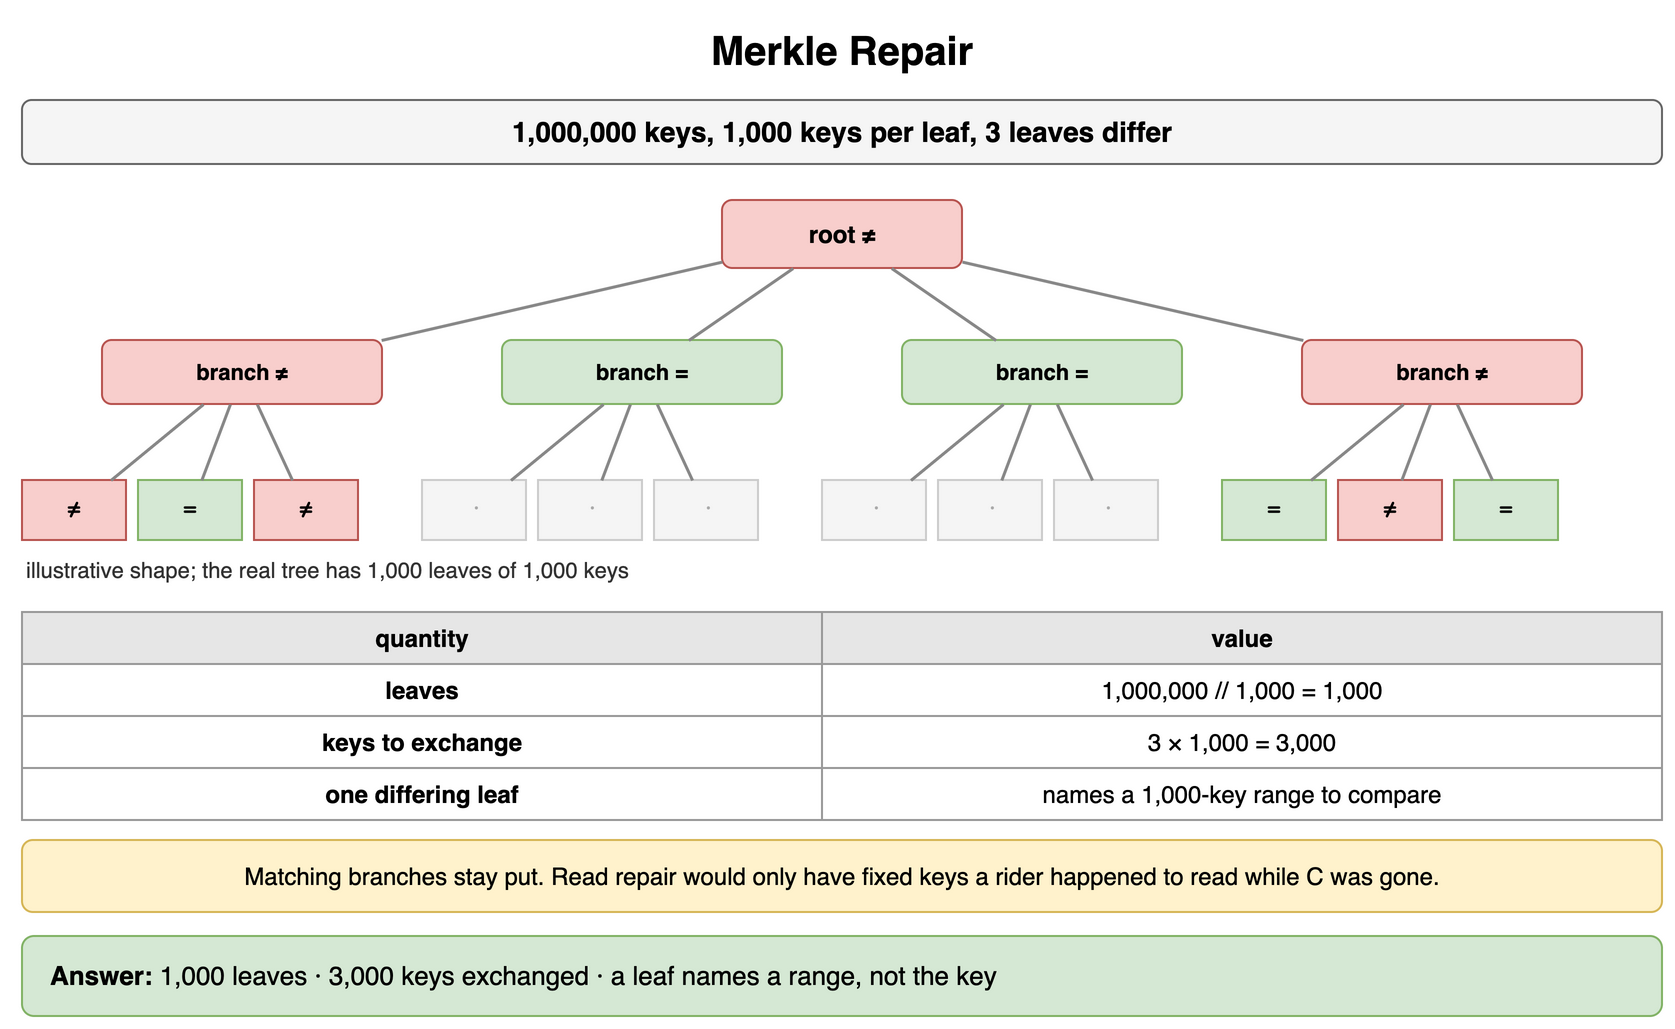

The diagram above was exported from draw.io. Its source (the exported page's mxGraphModel, read from the mxfile embedded in the PNG):
<mxGraphModel dx="900" dy="522" grid="1" gridSize="10" guides="1" tooltips="1" connect="1" arrows="1" fold="1" page="1" pageScale="1" pageWidth="900" pageHeight="522" math="0" shadow="0">
  <root>
    <mxCell id="0" />
    <mxCell id="1" parent="0" />
    <mxCell id="h1" value="Merkle Repair" style="text;html=1;align=center;verticalAlign=middle;whiteSpace=wrap;fontSize=20;fontStyle=1;" vertex="1" parent="1">
      <mxGeometry x="40" y="10" width="820" height="30" as="geometry" />
    </mxCell>
    <mxCell id="h2" value="1,000,000 keys, 1,000 keys per leaf, 3 leaves differ" style="rounded=1;whiteSpace=wrap;html=1;fillColor=#f5f5f5;strokeColor=#666666;fontStyle=1;fontSize=14;" vertex="1" parent="1">
      <mxGeometry x="40" y="50" width="820" height="32" as="geometry" />
    </mxCell>
    <mxCell id="h3" value="root ≠" style="rounded=1;whiteSpace=wrap;html=1;fillColor=#f8cecc;strokeColor=#b85450;fontSize=12;align=center;fontStyle=1;" vertex="1" parent="1">
      <mxGeometry x="390" y="100" width="120" height="34" as="geometry" />
    </mxCell>
    <mxCell id="h4" value="branch ≠" style="rounded=1;whiteSpace=wrap;html=1;fillColor=#f8cecc;strokeColor=#b85450;fontSize=11;align=center;fontStyle=1;" vertex="1" parent="1">
      <mxGeometry x="80" y="170" width="140" height="32" as="geometry" />
    </mxCell>
    <mxCell id="h5" value="" style="endArrow=none;html=1;strokeColor=#888888;strokeWidth=1.5;" edge="1" parent="1" source="h3" target="h4">
      <mxGeometry relative="1" as="geometry" />
    </mxCell>
    <mxCell id="h6" value="branch =" style="rounded=1;whiteSpace=wrap;html=1;fillColor=#d5e8d4;strokeColor=#82b366;fontSize=11;align=center;fontStyle=1;" vertex="1" parent="1">
      <mxGeometry x="280" y="170" width="140" height="32" as="geometry" />
    </mxCell>
    <mxCell id="h7" value="" style="endArrow=none;html=1;strokeColor=#888888;strokeWidth=1.5;" edge="1" parent="1" source="h3" target="h6">
      <mxGeometry relative="1" as="geometry" />
    </mxCell>
    <mxCell id="h8" value="branch =" style="rounded=1;whiteSpace=wrap;html=1;fillColor=#d5e8d4;strokeColor=#82b366;fontSize=11;align=center;fontStyle=1;" vertex="1" parent="1">
      <mxGeometry x="480" y="170" width="140" height="32" as="geometry" />
    </mxCell>
    <mxCell id="h9" value="" style="endArrow=none;html=1;strokeColor=#888888;strokeWidth=1.5;" edge="1" parent="1" source="h3" target="h8">
      <mxGeometry relative="1" as="geometry" />
    </mxCell>
    <mxCell id="h10" value="branch ≠" style="rounded=1;whiteSpace=wrap;html=1;fillColor=#f8cecc;strokeColor=#b85450;fontSize=11;align=center;fontStyle=1;" vertex="1" parent="1">
      <mxGeometry x="680" y="170" width="140" height="32" as="geometry" />
    </mxCell>
    <mxCell id="h11" value="" style="endArrow=none;html=1;strokeColor=#888888;strokeWidth=1.5;" edge="1" parent="1" source="h3" target="h10">
      <mxGeometry relative="1" as="geometry" />
    </mxCell>
    <mxCell id="h12" value="≠" style="rounded=0;whiteSpace=wrap;html=1;fontFamily=Courier New;fontStyle=1;fontSize=13;fillColor=#f8cecc;strokeColor=#b85450;fontSize=11;" vertex="1" parent="1">
      <mxGeometry x="40" y="240" width="52" height="30" as="geometry" />
    </mxCell>
    <mxCell id="h13" value="" style="endArrow=none;html=1;strokeColor=#888888;strokeWidth=1.5;" edge="1" parent="1" source="h4" target="h12">
      <mxGeometry relative="1" as="geometry" />
    </mxCell>
    <mxCell id="h14" value="=" style="rounded=0;whiteSpace=wrap;html=1;fontFamily=Courier New;fontStyle=1;fontSize=13;fillColor=#d5e8d4;strokeColor=#82b366;fontSize=11;" vertex="1" parent="1">
      <mxGeometry x="98" y="240" width="52" height="30" as="geometry" />
    </mxCell>
    <mxCell id="h15" value="" style="endArrow=none;html=1;strokeColor=#888888;strokeWidth=1.5;" edge="1" parent="1" source="h4" target="h14">
      <mxGeometry relative="1" as="geometry" />
    </mxCell>
    <mxCell id="h16" value="≠" style="rounded=0;whiteSpace=wrap;html=1;fontFamily=Courier New;fontStyle=1;fontSize=13;fillColor=#f8cecc;strokeColor=#b85450;fontSize=11;" vertex="1" parent="1">
      <mxGeometry x="156" y="240" width="52" height="30" as="geometry" />
    </mxCell>
    <mxCell id="h17" value="" style="endArrow=none;html=1;strokeColor=#888888;strokeWidth=1.5;" edge="1" parent="1" source="h4" target="h16">
      <mxGeometry relative="1" as="geometry" />
    </mxCell>
    <mxCell id="h18" value="·" style="rounded=0;whiteSpace=wrap;html=1;fontFamily=Courier New;fontStyle=1;fontSize=13;fillColor=#f5f5f5;strokeColor=#cccccc;fontSize=11;fontColor=#aaaaaa;" vertex="1" parent="1">
      <mxGeometry x="240" y="240" width="52" height="30" as="geometry" />
    </mxCell>
    <mxCell id="h19" value="" style="endArrow=none;html=1;strokeColor=#888888;strokeWidth=1.5;" edge="1" parent="1" source="h6" target="h18">
      <mxGeometry relative="1" as="geometry" />
    </mxCell>
    <mxCell id="h20" value="·" style="rounded=0;whiteSpace=wrap;html=1;fontFamily=Courier New;fontStyle=1;fontSize=13;fillColor=#f5f5f5;strokeColor=#cccccc;fontSize=11;fontColor=#aaaaaa;" vertex="1" parent="1">
      <mxGeometry x="298" y="240" width="52" height="30" as="geometry" />
    </mxCell>
    <mxCell id="h21" value="" style="endArrow=none;html=1;strokeColor=#888888;strokeWidth=1.5;" edge="1" parent="1" source="h6" target="h20">
      <mxGeometry relative="1" as="geometry" />
    </mxCell>
    <mxCell id="h22" value="·" style="rounded=0;whiteSpace=wrap;html=1;fontFamily=Courier New;fontStyle=1;fontSize=13;fillColor=#f5f5f5;strokeColor=#cccccc;fontSize=11;fontColor=#aaaaaa;" vertex="1" parent="1">
      <mxGeometry x="356" y="240" width="52" height="30" as="geometry" />
    </mxCell>
    <mxCell id="h23" value="" style="endArrow=none;html=1;strokeColor=#888888;strokeWidth=1.5;" edge="1" parent="1" source="h6" target="h22">
      <mxGeometry relative="1" as="geometry" />
    </mxCell>
    <mxCell id="h24" value="·" style="rounded=0;whiteSpace=wrap;html=1;fontFamily=Courier New;fontStyle=1;fontSize=13;fillColor=#f5f5f5;strokeColor=#cccccc;fontSize=11;fontColor=#aaaaaa;" vertex="1" parent="1">
      <mxGeometry x="440" y="240" width="52" height="30" as="geometry" />
    </mxCell>
    <mxCell id="h25" value="" style="endArrow=none;html=1;strokeColor=#888888;strokeWidth=1.5;" edge="1" parent="1" source="h8" target="h24">
      <mxGeometry relative="1" as="geometry" />
    </mxCell>
    <mxCell id="h26" value="·" style="rounded=0;whiteSpace=wrap;html=1;fontFamily=Courier New;fontStyle=1;fontSize=13;fillColor=#f5f5f5;strokeColor=#cccccc;fontSize=11;fontColor=#aaaaaa;" vertex="1" parent="1">
      <mxGeometry x="498" y="240" width="52" height="30" as="geometry" />
    </mxCell>
    <mxCell id="h27" value="" style="endArrow=none;html=1;strokeColor=#888888;strokeWidth=1.5;" edge="1" parent="1" source="h8" target="h26">
      <mxGeometry relative="1" as="geometry" />
    </mxCell>
    <mxCell id="h28" value="·" style="rounded=0;whiteSpace=wrap;html=1;fontFamily=Courier New;fontStyle=1;fontSize=13;fillColor=#f5f5f5;strokeColor=#cccccc;fontSize=11;fontColor=#aaaaaa;" vertex="1" parent="1">
      <mxGeometry x="556" y="240" width="52" height="30" as="geometry" />
    </mxCell>
    <mxCell id="h29" value="" style="endArrow=none;html=1;strokeColor=#888888;strokeWidth=1.5;" edge="1" parent="1" source="h8" target="h28">
      <mxGeometry relative="1" as="geometry" />
    </mxCell>
    <mxCell id="h30" value="=" style="rounded=0;whiteSpace=wrap;html=1;fontFamily=Courier New;fontStyle=1;fontSize=13;fillColor=#d5e8d4;strokeColor=#82b366;fontSize=11;" vertex="1" parent="1">
      <mxGeometry x="640" y="240" width="52" height="30" as="geometry" />
    </mxCell>
    <mxCell id="h31" value="" style="endArrow=none;html=1;strokeColor=#888888;strokeWidth=1.5;" edge="1" parent="1" source="h10" target="h30">
      <mxGeometry relative="1" as="geometry" />
    </mxCell>
    <mxCell id="h32" value="≠" style="rounded=0;whiteSpace=wrap;html=1;fontFamily=Courier New;fontStyle=1;fontSize=13;fillColor=#f8cecc;strokeColor=#b85450;fontSize=11;" vertex="1" parent="1">
      <mxGeometry x="698" y="240" width="52" height="30" as="geometry" />
    </mxCell>
    <mxCell id="h33" value="" style="endArrow=none;html=1;strokeColor=#888888;strokeWidth=1.5;" edge="1" parent="1" source="h10" target="h32">
      <mxGeometry relative="1" as="geometry" />
    </mxCell>
    <mxCell id="h34" value="=" style="rounded=0;whiteSpace=wrap;html=1;fontFamily=Courier New;fontStyle=1;fontSize=13;fillColor=#d5e8d4;strokeColor=#82b366;fontSize=11;" vertex="1" parent="1">
      <mxGeometry x="756" y="240" width="52" height="30" as="geometry" />
    </mxCell>
    <mxCell id="h35" value="" style="endArrow=none;html=1;strokeColor=#888888;strokeWidth=1.5;" edge="1" parent="1" source="h10" target="h34">
      <mxGeometry relative="1" as="geometry" />
    </mxCell>
    <mxCell id="h36" value="illustrative shape; the real tree has 1,000 leaves of 1,000 keys" style="text;html=1;whiteSpace=wrap;fontSize=11;align=left;verticalAlign=middle;fontSize=11;fontColor=#333333;" vertex="1" parent="1">
      <mxGeometry x="40" y="276" width="820" height="18" as="geometry" />
    </mxCell>
    <mxCell id="h37" value="quantity" style="whiteSpace=wrap;html=1;fillColor=#e6e6e6;strokeColor=#999999;fontStyle=1;fontSize=12;" vertex="1" parent="1">
      <mxGeometry x="40" y="306" width="400" height="26" as="geometry" />
    </mxCell>
    <mxCell id="h38" value="value" style="whiteSpace=wrap;html=1;fillColor=#e6e6e6;strokeColor=#999999;fontStyle=1;fontSize=12;" vertex="1" parent="1">
      <mxGeometry x="440" y="306" width="420" height="26" as="geometry" />
    </mxCell>
    <mxCell id="h39" value="leaves" style="whiteSpace=wrap;html=1;strokeColor=#999999;fontSize=12;fillColor=#ffffff;fontStyle=1;" vertex="1" parent="1">
      <mxGeometry x="40" y="332" width="400" height="26" as="geometry" />
    </mxCell>
    <mxCell id="h40" value="1,000,000 // 1,000 = 1,000" style="whiteSpace=wrap;html=1;strokeColor=#999999;fontSize=12;fillColor=#ffffff;" vertex="1" parent="1">
      <mxGeometry x="440" y="332" width="420" height="26" as="geometry" />
    </mxCell>
    <mxCell id="h41" value="keys to exchange" style="whiteSpace=wrap;html=1;strokeColor=#999999;fontSize=12;fillColor=#ffffff;fontStyle=1;" vertex="1" parent="1">
      <mxGeometry x="40" y="358" width="400" height="26" as="geometry" />
    </mxCell>
    <mxCell id="h42" value="3 × 1,000 = 3,000" style="whiteSpace=wrap;html=1;strokeColor=#999999;fontSize=12;fillColor=#ffffff;" vertex="1" parent="1">
      <mxGeometry x="440" y="358" width="420" height="26" as="geometry" />
    </mxCell>
    <mxCell id="h43" value="one differing leaf" style="whiteSpace=wrap;html=1;strokeColor=#999999;fontSize=12;fillColor=#ffffff;fontStyle=1;" vertex="1" parent="1">
      <mxGeometry x="40" y="384" width="400" height="26" as="geometry" />
    </mxCell>
    <mxCell id="h44" value="names a 1,000-key range to compare" style="whiteSpace=wrap;html=1;strokeColor=#999999;fontSize=12;fillColor=#ffffff;" vertex="1" parent="1">
      <mxGeometry x="440" y="384" width="420" height="26" as="geometry" />
    </mxCell>
    <mxCell id="h45" value="Matching branches stay put. Read repair would only have fixed keys a rider happened to read while C was gone." style="rounded=1;whiteSpace=wrap;html=1;fillColor=#fff2cc;strokeColor=#d6b656;fontSize=12;align=center;" vertex="1" parent="1">
      <mxGeometry x="40" y="420" width="820" height="36" as="geometry" />
    </mxCell>
    <mxCell id="h46" value="&lt;b&gt;Answer:&lt;/b&gt; 1,000 leaves · 3,000 keys exchanged · a leaf names a range, not the key" style="rounded=1;whiteSpace=wrap;html=1;fillColor=#d5e8d4;strokeColor=#82b366;fontSize=13;align=left;spacingLeft=12;" vertex="1" parent="1">
      <mxGeometry x="40" y="468" width="820" height="40" as="geometry" />
    </mxCell>
  </root>
</mxGraphModel>